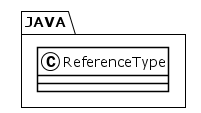

The diagram above was rendered by PlantUML. Its source (embedded in the PNG):
@startuml
!theme plain
package JAVA {
class ReferenceType {
}
}
@enduml